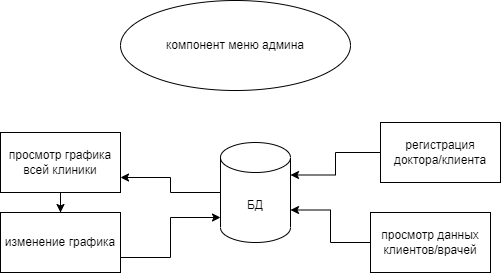

The diagram above was exported from draw.io. Its source (the exported page's mxGraphModel, read from the mxfile embedded in the PNG):
<mxGraphModel dx="842" dy="431" grid="1" gridSize="10" guides="1" tooltips="1" connect="1" arrows="1" fold="1" page="1" pageScale="1" pageWidth="827" pageHeight="1169" math="0" shadow="0">
  <root>
    <mxCell id="0" />
    <mxCell id="1" parent="0" />
    <mxCell id="2" value="компонент меню админа" style="ellipse;whiteSpace=wrap;html=1;" parent="1" vertex="1">
      <mxGeometry x="190" y="98" width="230" height="90" as="geometry" />
    </mxCell>
    <mxCell id="56" style="edgeStyle=orthogonalEdgeStyle;rounded=0;orthogonalLoop=1;jettySize=auto;html=1;exitX=0;exitY=0.5;exitDx=0;exitDy=0;exitPerimeter=0;entryX=1;entryY=0.75;entryDx=0;entryDy=0;" parent="1" source="10" target="16" edge="1">
      <mxGeometry relative="1" as="geometry" />
    </mxCell>
    <mxCell id="10" value="БД" style="shape=cylinder3;whiteSpace=wrap;html=1;boundedLbl=1;backgroundOutline=1;size=15;" parent="1" vertex="1">
      <mxGeometry x="290" y="240" width="70" height="100" as="geometry" />
    </mxCell>
    <mxCell id="28" value="" style="edgeStyle=orthogonalEdgeStyle;rounded=0;orthogonalLoop=1;jettySize=auto;html=1;" parent="1" source="16" target="27" edge="1">
      <mxGeometry relative="1" as="geometry" />
    </mxCell>
    <mxCell id="16" value="просмотр графика всей клиники" style="rounded=0;whiteSpace=wrap;html=1;" parent="1" vertex="1">
      <mxGeometry x="70" y="230" width="120" height="60" as="geometry" />
    </mxCell>
    <mxCell id="48" style="edgeStyle=orthogonalEdgeStyle;rounded=0;orthogonalLoop=1;jettySize=auto;html=1;exitX=1;exitY=0.75;exitDx=0;exitDy=0;entryX=0;entryY=0.75;entryDx=0;entryDy=0;entryPerimeter=0;" parent="1" source="27" target="10" edge="1">
      <mxGeometry relative="1" as="geometry" />
    </mxCell>
    <mxCell id="27" value="изменение графика" style="whiteSpace=wrap;html=1;rounded=0;" parent="1" vertex="1">
      <mxGeometry x="70" y="310" width="120" height="60" as="geometry" />
    </mxCell>
    <mxCell id="58" style="edgeStyle=orthogonalEdgeStyle;rounded=0;orthogonalLoop=1;jettySize=auto;html=1;entryX=1;entryY=0;entryDx=0;entryDy=32.5;entryPerimeter=0;" edge="1" parent="1" source="57" target="10">
      <mxGeometry relative="1" as="geometry" />
    </mxCell>
    <mxCell id="57" value="регистрация доктора/клиента" style="rounded=0;whiteSpace=wrap;html=1;" vertex="1" parent="1">
      <mxGeometry x="450" y="220" width="120" height="60" as="geometry" />
    </mxCell>
    <mxCell id="60" style="edgeStyle=orthogonalEdgeStyle;rounded=0;orthogonalLoop=1;jettySize=auto;html=1;entryX=1;entryY=0;entryDx=0;entryDy=67.5;entryPerimeter=0;" edge="1" parent="1" source="59" target="10">
      <mxGeometry relative="1" as="geometry" />
    </mxCell>
    <mxCell id="59" value="просмотр данных клиентов/врачей" style="rounded=0;whiteSpace=wrap;html=1;" vertex="1" parent="1">
      <mxGeometry x="440" y="310" width="120" height="60" as="geometry" />
    </mxCell>
  </root>
</mxGraphModel>